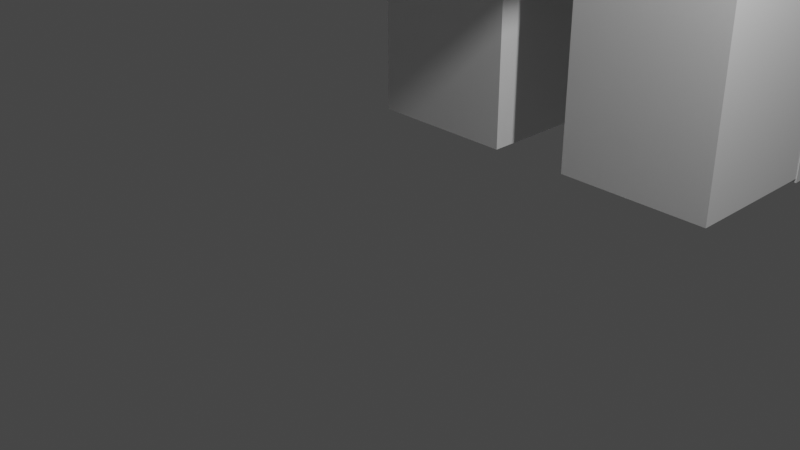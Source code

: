 # Source: Tiger2.blend  (saved by Blender 2.91.10; exported with 4.5.12 LTS)
import bpy
from mathutils import Matrix  # noqa: F401  (used for matrix-valued properties, if any)

bpy.ops.wm.read_factory_settings(use_empty=True)
scene = bpy.context.scene
scene.name = 'Scene'

# ---- collections
col_collection = bpy.data.collections.new('Collection'); scene.collection.children.link(col_collection)

# ---- world
world_world = bpy.data.worlds.new('World'); scene.world = world_world
world_world.use_nodes = True; world_world.node_tree.nodes.clear()
_N = world_world.node_tree.nodes; _L = world_world.node_tree.links
n0 = _N.new('ShaderNodeOutputWorld'); n0.name = 'World Output'; n0.location = (300, 300)
n1 = _N.new('ShaderNodeBackground'); n1.name = 'Background'; n1.location = (10, 300)
n1.inputs[0].default_value = (0.05088, 0.05088, 0.05088, 1.0)
_L.new(n1.outputs[0], n0.inputs[0])
n0.is_active_output = True
world_world.color = (0.05088, 0.05088, 0.05088)
world_world.use_sun_shadow = False
world_world.sun_shadow_jitter_overblur = 0.0

# ---- cameras
cam_camera = bpy.data.cameras.new('Camera')
cam_camera.clip_end = 100.0
cam_camera.ortho_scale = 7.314

# ---- lights
light_light = bpy.data.lights.new('Light', 'POINT')
light_light.transmission_factor = 0.0
light_light.energy = 1000.0
light_light.shadow_soft_size = 0.1
light_light.shadow_maximum_resolution = 0.006
light_light.use_absolute_resolution = True

# ---- meshes
me_w_rfel = bpy.data.meshes.new('Würfel')
me_w_rfel.from_pydata([(-4.0, -3.0, 0.0), (-4.0, -3.0, 7.0), (-4.0, 3.0, 0.0), (-4.0, 3.0, 7.0), (4.0, -3.0, 0.0), (4.0, -3.0, 7.0), (4.0, 3.0, 0.0), (4.0, 3.0, 7.0)], [], [(0, 1, 3, 2), (2, 3, 7, 6), (6, 7, 5, 4), (4, 5, 1, 0), (2, 6, 4, 0), (7, 3, 1, 5)])
_uv = me_w_rfel.uv_layers.new(name='UV-Map')
_uv.uv.foreach_set('vector', [0.2188, 0.25, 0.2188, 0.3594, 0.125, 0.3594, 0.125, 0.25, 0.125, 0.25, 0.125, 0.3594, 0.0, 0.3594, 0.0, 0.25, 0.4375, 0.25, 0.4375, 0.3594, 0.3438, 0.3594, 0.3438, 0.25, 0.3438, 0.25, 0.3438, 0.3594, 0.2188, 0.3594, 0.2188, 0.25, 0.2188, 0.3594, 0.2188, 0.4844, 0.3125, 0.4844, 0.3125, 0.3594, 0.125, 0.4844, 0.125, 0.3594, 0.2188, 0.3594, 0.2188, 0.4844])
me_w_rfel.use_remesh_fix_poles = True
me_w_rfel.use_remesh_preserve_attributes = False
me_w_rfel.use_mirror_vertex_groups = False
me_w_rfel.update()
me_w_rfel_001 = bpy.data.meshes.new('Würfel.001')
me_w_rfel_001.from_pydata([(-14.0, -4.0, -9.0), (-14.0, -4.0, 1.0), (-14.0, 4.0, -9.0), (-14.0, 4.0, 1.0), (9.0, -4.0, -9.0), (9.0, -4.0, 1.0), (9.0, 4.0, -9.0), (9.0, 4.0, 1.0)], [], [(0, 1, 3, 2), (2, 3, 7, 6), (6, 7, 5, 4), (4, 5, 1, 0), (2, 6, 4, 0), (7, 3, 1, 5)])
_uv = me_w_rfel_001.uv_layers.new(name='UV-Map')
_uv.uv.foreach_set('vector', [0.4844, 0.4844, 0.4844, 0.6406, 0.3594, 0.6406, 0.3594, 0.4844, 0.3594, 0.4844, 0.3594, 0.6406, 0.0, 0.6406, 0.0, 0.4844, 0.9688, 0.4844, 0.9688, 0.6406, 0.8438, 0.6406, 0.8438, 0.4844, 0.8438, 0.4844, 0.8438, 0.6406, 0.4844, 0.6406, 0.4844, 0.4844, 0.4844, 0.6406, 0.4844, 1.0, 0.6094, 1.0, 0.6094, 0.6406, 0.3594, 1.0, 0.3594, 0.6406, 0.4844, 0.6406, 0.4844, 1.0])
me_w_rfel_001.use_remesh_fix_poles = True
me_w_rfel_001.use_remesh_preserve_attributes = False
me_w_rfel_001.use_mirror_vertex_groups = False
me_w_rfel_001.update()
me_w_rfel_002 = bpy.data.meshes.new('Würfel.002')
me_w_rfel_002.from_pydata([(0.0, -1.0, -1.0), (0.0, -1.0, 2.0), (0.0, 1.0, -1.0), (0.0, 1.0, 2.0), (1.0, -1.0, -1.0), (1.0, -1.0, 2.0), (1.0, 1.0, -1.0), (1.0, 1.0, 2.0)], [], [(0, 1, 3, 2), (2, 3, 7, 6), (6, 7, 5, 4), (4, 5, 1, 0), (2, 6, 4, 0), (7, 3, 1, 5)])
_uv = me_w_rfel_002.uv_layers.new(name='UV-Map')
_uv.uv.foreach_set('vector', [0.04688, 0.3594, 0.04688, 0.4062, 0.01562, 0.4062, 0.01562, 0.3594, 0.01562, 0.3594, 0.01562, 0.4062, 0.0, 0.4062, 0.0, 0.3594, 0.09375, 0.3594, 0.09375, 0.4062, 0.0625, 0.4062, 0.0625, 0.3594, 0.0625, 0.3594, 0.0625, 0.4062, 0.04688, 0.4062, 0.04688, 0.3594, 0.04688, 0.4062, 0.04688, 0.4219, 0.07812, 0.4219, 0.07812, 0.4062, 0.01562, 0.4219, 0.01562, 0.4062, 0.04688, 0.4062, 0.04688, 0.4219])
me_w_rfel_002.use_remesh_fix_poles = True
me_w_rfel_002.use_remesh_preserve_attributes = False
me_w_rfel_002.use_mirror_vertex_groups = False
me_w_rfel_002.update()
me_w_rfel_003 = bpy.data.meshes.new('Würfel.003')
me_w_rfel_003.from_pydata([(0.0, -1.0, -1.0), (0.0, -1.0, 2.0), (0.0, 1.0, -1.0), (0.0, 1.0, 2.0), (1.0, -1.0, -1.0), (1.0, -1.0, 2.0), (1.0, 1.0, -1.0), (1.0, 1.0, 2.0)], [], [(0, 1, 3, 2), (2, 3, 7, 6), (6, 7, 5, 4), (4, 5, 1, 0), (2, 6, 4, 0), (7, 3, 1, 5)])
_uv = me_w_rfel_003.uv_layers.new(name='UV-Map')
_uv.uv.foreach_set('vector', [0.04688, 0.4219, 0.04688, 0.4688, 0.01562, 0.4688, 0.01562, 0.4219, 0.01562, 0.4219, 0.01562, 0.4688, 0.0, 0.4688, 0.0, 0.4219, 0.09375, 0.4219, 0.09375, 0.4688, 0.0625, 0.4688, 0.0625, 0.4219, 0.0625, 0.4219, 0.0625, 0.4688, 0.04688, 0.4688, 0.04688, 0.4219, 0.04688, 0.4688, 0.04688, 0.4844, 0.07812, 0.4844, 0.07812, 0.4688, 0.01562, 0.4844, 0.01562, 0.4688, 0.04688, 0.4688, 0.04688, 0.4844])
me_w_rfel_003.use_remesh_fix_poles = True
me_w_rfel_003.use_remesh_preserve_attributes = False
me_w_rfel_003.use_mirror_vertex_groups = False
me_w_rfel_003.update()
me_w_rfel_004 = bpy.data.meshes.new('Würfel.004')
me_w_rfel_004.from_pydata([(3.0, -2.0, -2.0), (3.0, -2.0, 2.0), (3.0, 2.0, -2.0), (3.0, 2.0, 2.0), (6.0, -2.0, -2.0), (6.0, -2.0, 2.0), (6.0, 2.0, -2.0), (6.0, 2.0, 2.0)], [], [(0, 1, 3, 2), (2, 3, 7, 6), (6, 7, 5, 4), (4, 5, 1, 0), (2, 6, 4, 0), (7, 3, 1, 5)])
_uv = me_w_rfel_004.uv_layers.new(name='UV-Map')
_uv.uv.foreach_set('vector', [0.7969, 0.375, 0.7969, 0.4375, 0.7344, 0.4375, 0.7344, 0.375, 0.7344, 0.375, 0.7344, 0.4375, 0.6875, 0.4375, 0.6875, 0.375, 0.9062, 0.375, 0.9062, 0.4375, 0.8438, 0.4375, 0.8438, 0.375, 0.8438, 0.375, 0.8438, 0.4375, 0.7969, 0.4375, 0.7969, 0.375, 0.7969, 0.4375, 0.7969, 0.4844, 0.8594, 0.4844, 0.8594, 0.4375, 0.7344, 0.4844, 0.7344, 0.4375, 0.7969, 0.4375, 0.7969, 0.4844])
me_w_rfel_004.use_remesh_fix_poles = True
me_w_rfel_004.use_remesh_preserve_attributes = False
me_w_rfel_004.use_mirror_vertex_groups = False
me_w_rfel_004.update()
me_w_rfel_005 = bpy.data.meshes.new('Würfel.005')
me_w_rfel_005.from_pydata([(0.0, -1.0, -12.0), (0.0, -1.0, 1.0), (0.0, 1.0, -12.0), (0.0, 1.0, 1.0), (3.0, -1.0, -12.0), (3.0, -1.0, 1.0), (3.0, 1.0, -12.0), (3.0, 1.0, 1.0)], [], [(0, 1, 3, 2), (2, 3, 7, 6), (6, 7, 5, 4), (4, 5, 1, 0), (2, 6, 4, 0), (7, 3, 1, 5)])
_uv = me_w_rfel_005.uv_layers.new(name='UV-Map')
_uv.uv.foreach_set('vector', [0.07812, 0.75, 0.07812, 0.9531, 0.04688, 0.9531, 0.04688, 0.75, 0.04688, 0.75, 0.04688, 0.9531, 0.0, 0.9531, 0.0, 0.75, 0.1562, 0.75, 0.1562, 0.9531, 0.125, 0.9531, 0.125, 0.75, 0.125, 0.75, 0.125, 0.9531, 0.07812, 0.9531, 0.07812, 0.75, 0.07812, 0.9531, 0.07812, 1.0, 0.1094, 1.0, 0.1094, 0.9531, 0.04688, 1.0, 0.04688, 0.9531, 0.07812, 0.9531, 0.07812, 1.0])
me_w_rfel_005.use_remesh_fix_poles = True
me_w_rfel_005.use_remesh_preserve_attributes = False
me_w_rfel_005.use_mirror_vertex_groups = False
me_w_rfel_005.update()
me_w_rfel_006 = bpy.data.meshes.new('Würfel.006')
me_w_rfel_006.from_pydata([(0.0, -1.0, 0.0), (0.0, -1.0, 3.0), (0.0, 1.0, 0.0), (0.0, 1.0, 3.0), (5.0, -1.0, 0.0), (5.0, -1.0, 3.0), (5.0, 1.0, 0.0), (5.0, 1.0, 3.0)], [], [(0, 1, 3, 2), (2, 3, 7, 6), (6, 7, 5, 4), (4, 5, 1, 0), (2, 6, 4, 0), (7, 3, 1, 5)])
_uv = me_w_rfel_006.uv_layers.new(name='UV-Map')
_uv.uv.foreach_set('vector', [0.7188, 0.6875, 0.7188, 0.7344, 0.6875, 0.7344, 0.6875, 0.6875, 0.6875, 0.6875, 0.6875, 0.7344, 0.6094, 0.7344, 0.6094, 0.6875, 0.8281, 0.6875, 0.8281, 0.7344, 0.7969, 0.7344, 0.7969, 0.6875, 0.7969, 0.6875, 0.7969, 0.7344, 0.7188, 0.7344, 0.7188, 0.6875, 0.7188, 0.7344, 0.7188, 0.8125, 0.75, 0.8125, 0.75, 0.7344, 0.6875, 0.8125, 0.6875, 0.7344, 0.7188, 0.7344, 0.7188, 0.8125])
me_w_rfel_006.use_remesh_fix_poles = True
me_w_rfel_006.use_remesh_preserve_attributes = False
me_w_rfel_006.use_mirror_vertex_groups = False
me_w_rfel_006.update()
me_w_rfel_007 = bpy.data.meshes.new('Würfel.007')
me_w_rfel_007.from_pydata([(0.0, -1.0, 0.0), (0.0, -1.0, 5.0), (0.0, 1.0, 0.0), (0.0, 1.0, 5.0), (3.0, -1.0, 0.0), (3.0, -1.0, 5.0), (3.0, 1.0, 0.0), (3.0, 1.0, 5.0)], [], [(0, 1, 3, 2), (2, 3, 7, 6), (6, 7, 5, 4), (4, 5, 1, 0), (2, 6, 4, 0), (7, 3, 1, 5)])
_uv = me_w_rfel_007.uv_layers.new(name='UV-Map')
_uv.uv.foreach_set('vector', [0.2344, 0.875, 0.2344, 0.9531, 0.2031, 0.9531, 0.2031, 0.875, 0.2031, 0.875, 0.2031, 0.9531, 0.1562, 0.9531, 0.1562, 0.875, 0.3125, 0.875, 0.3125, 0.9531, 0.2812, 0.9531, 0.2812, 0.875, 0.2812, 0.875, 0.2812, 0.9531, 0.2344, 0.9531, 0.2344, 0.875, 0.2344, 0.9531, 0.2344, 1.0, 0.2656, 1.0, 0.2656, 0.9531, 0.2031, 1.0, 0.2031, 0.9531, 0.2344, 0.9531, 0.2344, 1.0])
me_w_rfel_007.use_remesh_fix_poles = True
me_w_rfel_007.use_remesh_preserve_attributes = False
me_w_rfel_007.use_mirror_vertex_groups = False
me_w_rfel_007.update()
me_w_rfel_008 = bpy.data.meshes.new('Würfel.008')
me_w_rfel_008.from_pydata([(-1.0, -2.0, 0.0), (-1.0, -2.0, 9.0), (-1.0, 1.0, 0.0), (-1.0, 1.0, 9.0), (2.0, -2.0, 0.0), (2.0, -2.0, 9.0), (2.0, 1.0, 0.0), (2.0, 1.0, 9.0)], [], [(0, 1, 3, 2), (2, 3, 7, 6), (6, 7, 5, 4), (4, 5, 1, 0), (2, 6, 4, 0), (7, 3, 1, 5)])
_uv = me_w_rfel_008.uv_layers.new(name='UV-Map')
_uv.uv.foreach_set('vector', [0.7188, 0.1719, 0.7188, 0.3125, 0.6719, 0.3125, 0.6719, 0.1719, 0.6719, 0.1719, 0.6719, 0.3125, 0.625, 0.3125, 0.625, 0.1719, 0.8125, 0.1719, 0.8125, 0.3125, 0.7656, 0.3125, 0.7656, 0.1719, 0.7656, 0.1719, 0.7656, 0.3125, 0.7188, 0.3125, 0.7188, 0.1719, 0.7188, 0.3125, 0.7188, 0.3594, 0.7656, 0.3594, 0.7656, 0.3125, 0.6719, 0.3594, 0.6719, 0.3125, 0.7188, 0.3125, 0.7188, 0.3594])
me_w_rfel_008.use_remesh_fix_poles = True
me_w_rfel_008.use_remesh_preserve_attributes = False
me_w_rfel_008.use_mirror_vertex_groups = False
me_w_rfel_008.update()
me_w_rfel_009 = bpy.data.meshes.new('Würfel.009')
me_w_rfel_009.from_pydata([(-1.0, -2.0, 0.0), (-1.0, -2.0, 9.0), (-1.0, 1.0, 0.0), (-1.0, 1.0, 9.0), (2.0, -2.0, 0.0), (2.0, -2.0, 9.0), (2.0, 1.0, 0.0), (2.0, 1.0, 9.0)], [], [(0, 1, 3, 2), (2, 3, 7, 6), (6, 7, 5, 4), (4, 5, 1, 0), (2, 6, 4, 0), (7, 3, 1, 5)])
_uv = me_w_rfel_009.uv_layers.new(name='UV-Map')
_uv.uv.foreach_set('vector', [0.5312, 0.1719, 0.5312, 0.3125, 0.4844, 0.3125, 0.4844, 0.1719, 0.4844, 0.1719, 0.4844, 0.3125, 0.4375, 0.3125, 0.4375, 0.1719, 0.625, 0.1719, 0.625, 0.3125, 0.5781, 0.3125, 0.5781, 0.1719, 0.5781, 0.1719, 0.5781, 0.3125, 0.5312, 0.3125, 0.5312, 0.1719, 0.5312, 0.3125, 0.5312, 0.3594, 0.5781, 0.3594, 0.5781, 0.3125, 0.4844, 0.3594, 0.4844, 0.3125, 0.5312, 0.3125, 0.5312, 0.3594])
me_w_rfel_009.use_remesh_fix_poles = True
me_w_rfel_009.use_remesh_preserve_attributes = False
me_w_rfel_009.use_mirror_vertex_groups = False
me_w_rfel_009.update()
me_w_rfel_010 = bpy.data.meshes.new('Würfel.010')
me_w_rfel_010.from_pydata([(-2.0, 0.0, 0.0), (-2.0, 0.0, 9.0), (-2.0, 3.0, 0.0), (-2.0, 3.0, 9.0), (1.0, 0.0, 0.0), (1.0, 0.0, 9.0), (1.0, 3.0, 0.0), (1.0, 3.0, 9.0)], [], [(0, 1, 3, 2), (2, 3, 7, 6), (6, 7, 5, 4), (4, 5, 1, 0), (2, 6, 4, 0), (7, 3, 1, 5)])
_uv = me_w_rfel_010.uv_layers.new(name='UV-Map')
_uv.uv.foreach_set('vector', [0.7031, 0.8125, 0.7031, 0.9531, 0.6562, 0.9531, 0.6562, 0.8125, 0.6562, 0.8125, 0.6562, 0.9531, 0.6094, 0.9531, 0.6094, 0.8125, 0.7969, 0.8125, 0.7969, 0.9531, 0.75, 0.9531, 0.75, 0.8125, 0.75, 0.8125, 0.75, 0.9531, 0.7031, 0.9531, 0.7031, 0.8125, 0.7031, 0.9531, 0.7031, 1.0, 0.75, 1.0, 0.75, 0.9531, 0.6562, 1.0, 0.6562, 0.9531, 0.7031, 0.9531, 0.7031, 1.0])
me_w_rfel_010.use_remesh_fix_poles = True
me_w_rfel_010.use_remesh_preserve_attributes = False
me_w_rfel_010.use_mirror_vertex_groups = False
me_w_rfel_010.update()
me_w_rfel_011 = bpy.data.meshes.new('Würfel.011')
me_w_rfel_011.from_pydata([(-2.0, 0.0, 0.0), (-2.0, 0.0, 9.0), (-2.0, 3.0, 0.0), (-2.0, 3.0, 9.0), (1.0, 0.0, 0.0), (1.0, 0.0, 9.0), (1.0, 3.0, 0.0), (1.0, 3.0, 9.0)], [], [(0, 1, 3, 2), (2, 3, 7, 6), (6, 7, 5, 4), (4, 5, 1, 0), (2, 6, 4, 0), (7, 3, 1, 5)])
_uv = me_w_rfel_011.uv_layers.new(name='UV-Map')
_uv.uv.foreach_set('vector', [0.25, 0.6562, 0.25, 0.7969, 0.2031, 0.7969, 0.2031, 0.6562, 0.2031, 0.6562, 0.2031, 0.7969, 0.1562, 0.7969, 0.1562, 0.6562, 0.3438, 0.6562, 0.3438, 0.7969, 0.2969, 0.7969, 0.2969, 0.6562, 0.2969, 0.6562, 0.2969, 0.7969, 0.25, 0.7969, 0.25, 0.6562, 0.25, 0.7969, 0.25, 0.8438, 0.2969, 0.8438, 0.2969, 0.7969, 0.2031, 0.8438, 0.2031, 0.7969, 0.25, 0.7969, 0.25, 0.8438])
me_w_rfel_011.use_remesh_fix_poles = True
me_w_rfel_011.use_remesh_preserve_attributes = False
me_w_rfel_011.use_mirror_vertex_groups = False
me_w_rfel_011.update()
me_w_rfel_012 = bpy.data.meshes.new('Würfel.012')
me_w_rfel_012.from_pydata([(-1.0, -8.0, -1.0), (-1.0, -8.0, 5.0), (-1.0, 2.0, -1.0), (-1.0, 2.0, 5.0), (1.0, -8.0, -1.0), (1.0, -8.0, 5.0), (1.0, 2.0, -1.0), (1.0, 2.0, 5.0)], [], [(0, 1, 3, 2), (2, 3, 7, 6), (6, 7, 5, 4), (4, 5, 1, 0), (2, 6, 4, 0), (7, 3, 1, 5)])
_uv = me_w_rfel_012.uv_layers.new(name='UV-Map')
_uv.uv.foreach_set('vector', [0.5, 0.3594, 0.5, 0.4531, 0.3438, 0.4531, 0.3438, 0.3594, 0.3438, 0.3594, 0.3438, 0.4531, 0.3125, 0.4531, 0.3125, 0.3594, 0.6875, 0.3594, 0.6875, 0.4531, 0.5312, 0.4531, 0.5312, 0.3594, 0.5312, 0.3594, 0.5312, 0.4531, 0.5, 0.4531, 0.5, 0.3594, 0.5, 0.4531, 0.5, 0.4844, 0.6562, 0.4844, 0.6562, 0.4531, 0.3438, 0.4844, 0.3438, 0.4531, 0.5, 0.4531, 0.5, 0.4844])
me_w_rfel_012.use_remesh_fix_poles = True
me_w_rfel_012.use_remesh_preserve_attributes = False
me_w_rfel_012.use_mirror_vertex_groups = False
me_w_rfel_012.update()
me_w_rfel_013 = bpy.data.meshes.new('Würfel.013')
me_w_rfel_013.from_pydata([(-1.0, 0.0, 0.0), (-1.0, 0.0, 1.0), (-1.0, 3.0, 0.0), (-1.0, 3.0, 1.0), (1.0, 0.0, 0.0), (1.0, 0.0, 1.0), (1.0, 3.0, 0.0), (1.0, 3.0, 1.0)], [], [(0, 1, 3, 2), (2, 3, 7, 6), (6, 7, 5, 4), (4, 5, 1, 0), (2, 6, 4, 0), (7, 3, 1, 5)])
_uv = me_w_rfel_013.uv_layers.new(name='UV-Map')
_uv.uv.foreach_set('vector', [0.07812, 0.2031, 0.07812, 0.2188, 0.03125, 0.2188, 0.03125, 0.2031, 0.03125, 0.2031, 0.03125, 0.2188, 0.0, 0.2188, 0.0, 0.2031, 0.1562, 0.2031, 0.1562, 0.2188, 0.1094, 0.2188, 0.1094, 0.2031, 0.1094, 0.2031, 0.1094, 0.2188, 0.07812, 0.2188, 0.07812, 0.2031, 0.07812, 0.2188, 0.07812, 0.25, 0.125, 0.25, 0.125, 0.2188, 0.03125, 0.25, 0.03125, 0.2188, 0.07812, 0.2188, 0.07812, 0.25])
me_w_rfel_013.use_remesh_fix_poles = True
me_w_rfel_013.use_remesh_preserve_attributes = False
me_w_rfel_013.use_mirror_vertex_groups = False
me_w_rfel_013.update()
me_w_rfel_014 = bpy.data.meshes.new('Würfel.014')
me_w_rfel_014.from_pydata([(-1.0, 0.0, 0.0), (-1.0, 0.0, 1.0), (-1.0, 3.0, 0.0), (-1.0, 3.0, 1.0), (1.0, 0.0, 0.0), (1.0, 0.0, 1.0), (1.0, 3.0, 0.0), (1.0, 3.0, 1.0)], [], [(0, 1, 3, 2), (2, 3, 7, 6), (6, 7, 5, 4), (4, 5, 1, 0), (2, 6, 4, 0), (7, 3, 1, 5)])
_uv = me_w_rfel_014.uv_layers.new(name='UV-Map')
_uv.uv.foreach_set('vector', [0.6875, 0.6406, 0.6875, 0.6562, 0.6406, 0.6562, 0.6406, 0.6406, 0.6406, 0.6406, 0.6406, 0.6562, 0.6094, 0.6562, 0.6094, 0.6406, 0.7656, 0.6406, 0.7656, 0.6562, 0.7188, 0.6562, 0.7188, 0.6406, 0.7188, 0.6406, 0.7188, 0.6562, 0.6875, 0.6562, 0.6875, 0.6406, 0.6875, 0.6562, 0.6875, 0.6875, 0.7344, 0.6875, 0.7344, 0.6562, 0.6406, 0.6875, 0.6406, 0.6562, 0.6875, 0.6562, 0.6875, 0.6875])
me_w_rfel_014.use_remesh_fix_poles = True
me_w_rfel_014.use_remesh_preserve_attributes = False
me_w_rfel_014.use_mirror_vertex_groups = False
me_w_rfel_014.update()
me_w_rfel_015 = bpy.data.meshes.new('Würfel.015')
me_w_rfel_015.from_pydata([(-1.0, 0.0, 0.0), (-1.0, 0.0, 1.0), (-1.0, 3.0, 0.0), (-1.0, 3.0, 1.0), (1.0, 0.0, 0.0), (1.0, 0.0, 1.0), (1.0, 3.0, 0.0), (1.0, 3.0, 1.0)], [], [(0, 1, 3, 2), (2, 3, 7, 6), (6, 7, 5, 4), (4, 5, 1, 0), (2, 6, 4, 0), (7, 3, 1, 5)])
_uv = me_w_rfel_015.uv_layers.new(name='UV-Map')
_uv.uv.foreach_set('vector', [0.07812, 0.6562, 0.07812, 0.6719, 0.03125, 0.6719, 0.03125, 0.6562, 0.03125, 0.6562, 0.03125, 0.6719, 0.0, 0.6719, 0.0, 0.6562, 0.1562, 0.6562, 0.1562, 0.6719, 0.1094, 0.6719, 0.1094, 0.6562, 0.1094, 0.6562, 0.1094, 0.6719, 0.07812, 0.6719, 0.07812, 0.6562, 0.07812, 0.6719, 0.07812, 0.7031, 0.125, 0.7031, 0.125, 0.6719, 0.03125, 0.7031, 0.03125, 0.6719, 0.07812, 0.6719, 0.07812, 0.7031])
me_w_rfel_015.use_remesh_fix_poles = True
me_w_rfel_015.use_remesh_preserve_attributes = False
me_w_rfel_015.use_mirror_vertex_groups = False
me_w_rfel_015.update()
me_w_rfel_016 = bpy.data.meshes.new('Würfel.016')
me_w_rfel_016.from_pydata([(-1.0, 0.0, 0.0), (-1.0, 0.0, 1.0), (-1.0, 3.0, 0.0), (-1.0, 3.0, 1.0), (1.0, 0.0, 0.0), (1.0, 0.0, 1.0), (1.0, 3.0, 0.0), (1.0, 3.0, 1.0)], [], [(0, 1, 3, 2), (2, 3, 7, 6), (6, 7, 5, 4), (4, 5, 1, 0), (2, 6, 4, 0), (7, 3, 1, 5)])
_uv = me_w_rfel_016.uv_layers.new(name='UV-Map')
_uv.uv.foreach_set('vector', [0.07812, 0.7031, 0.07812, 0.7188, 0.03125, 0.7188, 0.03125, 0.7031, 0.03125, 0.7031, 0.03125, 0.7188, 0.0, 0.7188, 0.0, 0.7031, 0.1562, 0.7031, 0.1562, 0.7188, 0.1094, 0.7188, 0.1094, 0.7031, 0.1094, 0.7031, 0.1094, 0.7188, 0.07812, 0.7188, 0.07812, 0.7031, 0.07812, 0.7188, 0.07812, 0.75, 0.125, 0.75, 0.125, 0.7188, 0.03125, 0.75, 0.03125, 0.7188, 0.07812, 0.7188, 0.07812, 0.75])
me_w_rfel_016.use_remesh_fix_poles = True
me_w_rfel_016.use_remesh_preserve_attributes = False
me_w_rfel_016.use_mirror_vertex_groups = False
me_w_rfel_016.update()
arm_skelett = bpy.data.armatures.new('Skelett')  # bones are not reproduced
arm_skelett_001 = bpy.data.armatures.new('Skelett.001')  # bones are not reproduced
arm_skelett_002 = bpy.data.armatures.new('Skelett.002')  # bones are not reproduced
arm_skelett_003 = bpy.data.armatures.new('Skelett.003')  # bones are not reproduced
arm_skelett_004 = bpy.data.armatures.new('Skelett.004')  # bones are not reproduced
arm_skelett_005 = bpy.data.armatures.new('Skelett.005')  # bones are not reproduced
arm_skelett_006 = bpy.data.armatures.new('Skelett.006')  # bones are not reproduced
arm_skelett_007 = bpy.data.armatures.new('Skelett.007')  # bones are not reproduced
arm_skelett_008 = bpy.data.armatures.new('Skelett.008')  # bones are not reproduced

# ---- objects
ob_cube_001 = bpy.data.objects.new('cube.001', me_w_rfel)
ob_cube_002 = bpy.data.objects.new('cube.002', me_w_rfel_001)
ob_cube_003 = bpy.data.objects.new('cube.003', me_w_rfel_002)
ob_cube_004 = bpy.data.objects.new('cube.004', me_w_rfel_003)
ob_cube_005 = bpy.data.objects.new('cube.005', me_w_rfel_004)
ob_cube_006 = bpy.data.objects.new('cube.006', me_w_rfel_005)
ob_cube_007 = bpy.data.objects.new('cube.007', me_w_rfel_006)
ob_cube_008 = bpy.data.objects.new('cube.008', me_w_rfel_007)
ob_cube_009 = bpy.data.objects.new('cube.009', me_w_rfel_008)
ob_cube_010 = bpy.data.objects.new('cube.010', me_w_rfel_009)
ob_cube_011 = bpy.data.objects.new('cube.011', me_w_rfel_010)
ob_cube_012 = bpy.data.objects.new('cube.012', me_w_rfel_011)
ob_cube_013 = bpy.data.objects.new('cube.013', me_w_rfel_012)
ob_cube_014 = bpy.data.objects.new('cube.014', me_w_rfel_013)
ob_cube_015 = bpy.data.objects.new('cube.015', me_w_rfel_014)
ob_cube_016 = bpy.data.objects.new('cube.016', me_w_rfel_015)
ob_cube = bpy.data.objects.new('cube', me_w_rfel_016)
ob_skelett = bpy.data.objects.new('Skelett', arm_skelett)
ob_skelett_001 = bpy.data.objects.new('Skelett.001', arm_skelett_001)
ob_skelett_002 = bpy.data.objects.new('Skelett.002', arm_skelett_002)
ob_skelett_003 = bpy.data.objects.new('Skelett.003', arm_skelett_003)
ob_skelett_004 = bpy.data.objects.new('Skelett.004', arm_skelett_004)
ob_skelett_005 = bpy.data.objects.new('Skelett.005', arm_skelett_005)
ob_skelett_006 = bpy.data.objects.new('Skelett.006', arm_skelett_006)
ob_skelett_007 = bpy.data.objects.new('Skelett.007', arm_skelett_007)
ob_skelett_008 = bpy.data.objects.new('Skelett.008', arm_skelett_008)
ob_light = bpy.data.objects.new('Light', light_light)
ob_camera = bpy.data.objects.new('Camera', cam_camera)

# ---- transforms, parenting, visibility, modifiers, constraints
ob_cube_001.parent = ob_skelett_001
ob_cube_001.matrix_parent_inverse = Matrix(((0.4061, -0.0, 0.0, -0.0), (-0.0, 0.1048, -0.3924, 2.91), (0.0, 0.3924, 0.1048, -2.151), (-0.0, 0.0, -0.0, 1.0)))
ob_cube_001.location = (-0.1112, 5.803, 6.771)
ob_cube_001.rotation_euler = (0.0, -0.3927, -1.57)
ob_cube_001.scale = (0.6169, 0.6169, 0.6169)
ob_cube_001.lineart.crease_threshold = 0.0
_vg = ob_cube_001.vertex_groups.new(name='Bone')
_vg.add([0, 1, 2, 3, 4, 5, 6, 7], 1.0, 'REPLACE')
_m = ob_cube_001.modifiers.new('Skelett', 'ARMATURE')
_m.object = ob_skelett_001
ob_cube_002.parent = ob_skelett
ob_cube_002.matrix_parent_inverse = Matrix(((0.2392, -0.0, 0.0, -0.0), (-0.0, 0.2392, -0.0, 0.0), (0.0, -0.0, 0.2392, -2.496), (-0.0, 0.0, -0.0, 1.0)))
ob_cube_002.location = (-0.1065, -2.834, 9.855)
ob_cube_002.rotation_euler = (0.0, -0.0, -1.57)
ob_cube_002.scale = (0.6169, 0.6169, 0.6169)
ob_cube_002.lineart.crease_threshold = 0.0
_vg = ob_cube_002.vertex_groups.new(name='Bone')
_vg.add([0, 1, 2, 3, 4, 5, 6, 7], 1.0, 'REPLACE')
_m = ob_cube_002.modifiers.new('Skelett', 'ARMATURE')
_m.object = ob_skelett
ob_cube_003.parent = ob_skelett_001
ob_cube_003.matrix_parent_inverse = Matrix(((0.4061, -0.0, 0.0, -0.0), (-0.0, 0.1048, -0.3924, 2.91), (0.0, 0.3924, 0.1048, -2.151), (-0.0, 0.0, -0.0, 1.0)))
ob_cube_003.location = (1.739, 7.038, 11.09)
ob_cube_003.rotation_euler = (-0.7854, -0.0, -1.57)
ob_cube_003.scale = (0.6169, 0.6169, 0.6169)
ob_cube_003.lineart.crease_threshold = 0.0
_vg = ob_cube_003.vertex_groups.new(name='Bone')
_vg.add([0, 1, 2, 3, 4, 5, 6, 7], 1.0, 'REPLACE')
_m = ob_cube_003.modifiers.new('Skelett', 'ARMATURE')
_m.object = ob_skelett_001
ob_cube_004.parent = ob_skelett_001
ob_cube_004.matrix_parent_inverse = Matrix(((0.4061, -0.0, 0.0, -0.0), (-0.0, 0.1048, -0.3924, 2.91), (0.0, 0.3924, 0.1048, -2.151), (-0.0, 0.0, -0.0, 1.0)))
ob_cube_004.location = (-1.963, 7.036, 11.09)
ob_cube_004.rotation_euler = (0.7854, -0.0, -1.57)
ob_cube_004.scale = (0.6169, 0.6169, 0.6169)
ob_cube_004.lineart.crease_threshold = 0.0
_vg = ob_cube_004.vertex_groups.new(name='Bone')
_vg.add([0, 1, 2, 3, 4, 5, 6, 7], 1.0, 'REPLACE')
_m = ob_cube_004.modifiers.new('Skelett', 'ARMATURE')
_m.object = ob_skelett_001
ob_cube_005.parent = ob_skelett_001
ob_cube_005.matrix_parent_inverse = Matrix(((0.4061, -0.0, 0.0, -0.0), (-0.0, 0.1048, -0.3924, 2.91), (0.0, 0.3924, 0.1048, -2.151), (-0.0, 0.0, -0.0, 1.0)))
ob_cube_005.location = (-0.1143, 11.36, 6.154)
ob_cube_005.rotation_euler = (0.0, -0.3927, -1.57)
ob_cube_005.scale = (0.6169, 0.6169, 0.6169)
ob_cube_005.lineart.crease_threshold = 0.0
_vg = ob_cube_005.vertex_groups.new(name='Bone')
_vg.add([0, 1, 2, 3, 4, 5, 6, 7], 1.0, 'REPLACE')
_m = ob_cube_005.modifiers.new('Skelett', 'ARMATURE')
_m.object = ob_skelett_001
ob_cube_006.parent = ob_skelett_002
ob_cube_006.matrix_parent_inverse = Matrix(((0.3903, 0.0, 0.0, -0.0), (0.0, -0.3402, 0.1913, -4.196), (-0.0, -0.1913, -0.3402, 2.182), (-0.0, 0.0, -0.0, 1.0)))
ob_cube_006.location = (-0.1044, -6.536, 8.622)
ob_cube_006.rotation_euler = (0.0, -0.3927, -1.57)
ob_cube_006.scale = (0.6169, 0.6169, 0.6169)
ob_cube_006.lineart.crease_threshold = 0.0
_vg = ob_cube_006.vertex_groups.new(name='Bone')
_vg.add([0, 1, 2, 3, 4, 5, 6, 7], 1.0, 'REPLACE')
_m = ob_cube_006.modifiers.new('Skelett', 'ARMATURE')
_m.object = ob_skelett_002
ob_cube_007.parent = ob_skelett_003
ob_cube_007.matrix_parent_inverse = Matrix(((0.4753, 0.0, 0.0, -0.0), (0.0, -0.2019, 0.4303, -3.137), (-0.0, -0.4303, -0.2019, -3.52), (-0.0, 0.0, -0.0, 1.0)))
ob_cube_007.location = (-0.1028, -9.621, 1.835)
ob_cube_007.rotation_euler = (0.0, 0.3927, -1.57)
ob_cube_007.scale = (0.6739, 0.6349, 0.6739)
ob_cube_007.lineart.crease_threshold = 0.0
_vg = ob_cube_007.vertex_groups.new(name='Bone')
_vg.add([0, 1, 2, 3, 4, 5, 6, 7], 1.0, 'REPLACE')
_m = ob_cube_007.modifiers.new('Skelett', 'ARMATURE')
_m.object = ob_skelett_003
ob_cube_008.parent = ob_skelett_004
ob_cube_008.matrix_parent_inverse = Matrix(((0.5322, -0.0, 0.0, -0.0), (-0.0, 0.1728, 0.5034, 1.253), (-0.0, -0.5034, 0.1728, -6.128), (0.0, 0.0, -0.0, 1.0)))
ob_cube_008.location = (-0.1017, -11.47, 1.835)
ob_cube_008.rotation_euler = (0.0, 0.7854, -1.57)
ob_cube_008.scale = (0.6701, 0.6701, 0.6701)
ob_cube_008.lineart.crease_threshold = 0.0
_vg = ob_cube_008.vertex_groups.new(name='Bone')
_vg.add([0, 1, 2, 3, 4, 5, 6, 7], 1.0, 'REPLACE')
_m = ob_cube_008.modifiers.new('Skelett', 'ARMATURE')
_m.object = ob_skelett_004
ob_cube_009.parent = ob_skelett_005
ob_cube_009.matrix_parent_inverse = Matrix(((0.3439, 0.0, 0.0, -0.4695), (-0.0, -0.3439, 0.0009999, 1.051), (0.0, -0.0009999, -0.3439, 2.032), (-0.0, 0.0, -0.0, 1.0)))
ob_cube_009.location = (1.619, 3.336, -0.01557)
ob_cube_009.rotation_euler = (0.0, -0.0, -1.57)
ob_cube_009.scale = (0.6169, 0.6169, 0.6169)
ob_cube_009.lineart.crease_threshold = 0.0
_vg = ob_cube_009.vertex_groups.new(name='Bone')
_vg.add([0, 1, 2, 3, 4, 5, 6, 7], 1.0, 'REPLACE')
_m = ob_cube_009.modifiers.new('Skelett', 'ARMATURE')
_m.object = ob_skelett_005
ob_cube_010.parent = ob_skelett_006
ob_cube_010.matrix_parent_inverse = Matrix(((0.3439, 0.0, -0.0, 0.5702), (-0.0, -0.3439, 0.0009999, 1.051), (0.0, -0.0009999, -0.3439, 2.032), (-0.0, 0.0, -0.0, 1.0)))
ob_cube_010.location = (-1.191, 3.334, -0.01557)
ob_cube_010.rotation_euler = (0.0, -0.0, -1.57)
ob_cube_010.scale = (0.6169, 0.6169, 0.6169)
ob_cube_010.lineart.crease_threshold = 0.0
_vg = ob_cube_010.vertex_groups.new(name='Bone')
_vg.add([0, 1, 2, 3, 4, 5, 6, 7], 1.0, 'REPLACE')
_m = ob_cube_010.modifiers.new('Skelett', 'ARMATURE')
_m.object = ob_skelett_006
ob_cube_011.parent = ob_skelett_007
ob_cube_011.matrix_parent_inverse = Matrix(((0.3439, 0.0, -0.0, 0.5702), (0.0, -0.3439, 0.0009999, -2.458), (-0.0, -0.0009999, -0.3439, 2.022), (-0.0, 0.0, -0.0, 1.0)))
ob_cube_011.location = (-2.49, -7.609, -0.01557)
ob_cube_011.rotation_euler = (0.0, -0.0, -1.57)
ob_cube_011.scale = (0.6169, 0.6169, 0.6169)
ob_cube_011.lineart.crease_threshold = 0.0
_vg = ob_cube_011.vertex_groups.new(name='Bone')
_vg.add([0, 1, 2, 3, 4, 5, 6, 7], 1.0, 'REPLACE')
_m = ob_cube_011.modifiers.new('Skelett', 'ARMATURE')
_m.object = ob_skelett_007
ob_cube_012.parent = ob_skelett_008
ob_cube_012.matrix_parent_inverse = Matrix(((0.3439, 0.0, 0.0, -0.4695), (0.0, -0.3439, 0.0009999, -2.458), (-0.0, -0.0009999, -0.3439, 2.022), (-0.0, 0.0, -0.0, 1.0)))
ob_cube_012.location = (0.4523, -7.607, -0.01557)
ob_cube_012.rotation_euler = (0.0, -0.0, -1.57)
ob_cube_012.scale = (0.6169, 0.6169, 0.6169)
ob_cube_012.lineart.crease_threshold = 0.0
_vg = ob_cube_012.vertex_groups.new(name='Bone')
_vg.add([0, 1, 2, 3, 4, 5, 6, 7], 1.0, 'REPLACE')
_m = ob_cube_012.modifiers.new('Skelett', 'ARMATURE')
_m.object = ob_skelett_008
ob_cube_013.parent = ob_skelett_001
ob_cube_013.matrix_parent_inverse = Matrix(((0.4061, -0.0, 0.0, -0.0), (-0.0, 0.1048, -0.3924, 2.91), (0.0, 0.3924, 0.1048, -2.151), (-0.0, 0.0, -0.0, 1.0)))
ob_cube_013.location = (1.74, 5.804, 6.771)
ob_cube_013.rotation_euler = (0.0, -0.3927, -1.57)
ob_cube_013.scale = (0.6169, 0.6169, 0.6169)
ob_cube_013.lineart.crease_threshold = 0.0
_vg = ob_cube_013.vertex_groups.new(name='Bone')
_vg.add([0, 1, 2, 3, 4, 5, 6, 7], 1.0, 'REPLACE')
_m = ob_cube_013.modifiers.new('Skelett', 'ARMATURE')
_m.object = ob_skelett_001
ob_cube_014.parent = ob_skelett_005
ob_cube_014.matrix_parent_inverse = Matrix(((0.3439, 0.0, 0.0, -0.4695), (-0.0, -0.3439, 0.0009999, 1.051), (0.0, -0.0009999, -0.3439, 2.032), (-0.0, 0.0, -0.0, 1.0)))
ob_cube_014.location = (0.3945, 4.491, -0.06434)
ob_cube_014.rotation_euler = (0.0, -0.0, -1.57)
ob_cube_014.scale = (0.6169, 0.6169, 0.6169)
ob_cube_014.lineart.crease_threshold = 0.0
_vg = ob_cube_014.vertex_groups.new(name='Bone')
_vg.add([0, 1, 2, 3, 4, 5, 6, 7], 1.0, 'REPLACE')
_m = ob_cube_014.modifiers.new('Skelett', 'ARMATURE')
_m.object = ob_skelett_005
ob_cube_015.parent = ob_skelett_006
ob_cube_015.matrix_parent_inverse = Matrix(((0.3439, 0.0, -0.0, 0.5702), (-0.0, -0.3439, 0.0009999, 1.051), (0.0, -0.0009999, -0.3439, 2.032), (-0.0, 0.0, -0.0, 1.0)))
ob_cube_015.location = (-2.465, 4.447, -0.01423)
ob_cube_015.rotation_euler = (0.0, -0.0, -1.57)
ob_cube_015.scale = (0.6169, 0.6169, 0.6169)
ob_cube_015.lineart.crease_threshold = 0.0
_vg = ob_cube_015.vertex_groups.new(name='Bone')
_vg.add([0, 1, 2, 3, 4, 5, 6, 7], 1.0, 'REPLACE')
_m = ob_cube_015.modifiers.new('Skelett', 'ARMATURE')
_m.object = ob_skelett_006
ob_cube_016.parent = ob_skelett_007
ob_cube_016.matrix_parent_inverse = Matrix(((0.3439, 0.0, -0.0, 0.5702), (0.0, -0.3439, 0.0009999, -2.458), (-0.0, -0.0009999, -0.3439, 2.022), (-0.0, 0.0, -0.0, 1.0)))
ob_cube_016.location = (-2.398, -5.92, -0.1147)
ob_cube_016.rotation_euler = (0.0, -0.0, -1.57)
ob_cube_016.scale = (0.6169, 0.6169, 0.6169)
ob_cube_016.lineart.crease_threshold = 0.0
_vg = ob_cube_016.vertex_groups.new(name='Bone')
_vg.add([0, 1, 2, 3, 4, 5, 6, 7], 1.0, 'REPLACE')
_m = ob_cube_016.modifiers.new('Skelett', 'ARMATURE')
_m.object = ob_skelett_007
ob_cube.parent = ob_skelett_008
ob_cube.matrix_parent_inverse = Matrix(((0.3439, 0.0, 0.0, -0.4695), (0.0, -0.3439, 0.0009999, -2.458), (-0.0, -0.0009999, -0.3439, 2.022), (-0.0, 0.0, -0.0, 1.0)))
ob_cube.location = (0.4266, -5.919, -0.06434)
ob_cube.rotation_euler = (0.0, -0.0, -1.57)
ob_cube.scale = (0.6169, 0.6169, 0.6169)
ob_cube.lineart.crease_threshold = 0.0
_vg = ob_cube.vertex_groups.new(name='Bone')
_vg.add([0, 1, 2, 3, 4, 5, 6, 7], 1.0, 'REPLACE')
_m = ob_cube.modifiers.new('Skelett', 'ARMATURE')
_m.object = ob_skelett_008
ob_skelett.location = (0.0, 0.0, 10.44)
ob_skelett.scale = (4.181, 4.181, 4.181)
ob_skelett.show_in_front = True
ob_skelett.lineart.crease_threshold = 0.0
ob_skelett_001.location = (0.0, 3.267, 8.29)
ob_skelett_001.rotation_euler = (-1.31, -0.0, 0.0)
ob_skelett_001.scale = (2.462, 2.462, 2.462)
ob_skelett_001.show_in_front = True
ob_skelett_001.lineart.crease_threshold = 0.0
ob_skelett_002.location = (0.0, -6.632, 10.14)
ob_skelett_002.rotation_euler = (2.629, -0.0, 0.0)
ob_skelett_002.scale = (2.562, 2.562, 2.562)
ob_skelett_002.show_in_front = True
ob_skelett_002.lineart.crease_threshold = 0.0
ob_skelett_003.location = (0.0, -9.509, 2.828)
ob_skelett_003.rotation_euler = (2.01, -0.0, 0.0)
ob_skelett_003.scale = (2.104, 2.104, 2.104)
ob_skelett_003.show_in_front = True
ob_skelett_003.lineart.crease_threshold = 0.0
ob_skelett_004.location = (0.0, -11.65, 1.512)
ob_skelett_004.rotation_euler = (1.24, -0.0, 0.0)
ob_skelett_004.scale = (1.879, 1.879, 1.879)
ob_skelett_004.show_in_front = True
ob_skelett_004.lineart.crease_threshold = 0.0
ob_skelett_005.location = (1.365, 3.072, 5.9)
ob_skelett_005.rotation_euler = (-3.145, -0.0, 0.0)
ob_skelett_005.scale = (2.908, 2.908, 2.908)
ob_skelett_005.show_in_front = True
ob_skelett_005.lineart.crease_threshold = 0.0
ob_skelett_006.location = (-1.658, 3.072, 5.9)
ob_skelett_006.rotation_euler = (-3.145, -0.0, 0.0)
ob_skelett_006.scale = (2.908, 2.908, 2.908)
ob_skelett_006.show_in_front = True
ob_skelett_006.lineart.crease_threshold = 0.0
ob_skelett_007.location = (-1.658, -7.13, 5.9)
ob_skelett_007.rotation_euler = (-3.145, -0.0, 0.0)
ob_skelett_007.scale = (2.908, 2.908, 2.908)
ob_skelett_007.show_in_front = True
ob_skelett_007.lineart.crease_threshold = 0.0
ob_skelett_008.location = (1.365, -7.13, 5.9)
ob_skelett_008.rotation_euler = (-3.145, -0.0, 0.0)
ob_skelett_008.scale = (2.908, 2.908, 2.908)
ob_skelett_008.show_in_front = True
ob_skelett_008.lineart.crease_threshold = 0.0
ob_light.location = (4.076, 1.005, 5.904)
ob_light.rotation_euler = (0.6503, 0.05522, 1.866)
ob_light.lock_rotations_4d = False
ob_light.empty_display_type = 'ARROWS'
ob_light.color = (0.0, 0.0, 0.0, 0.0)
ob_light.lineart.crease_threshold = 0.0
ob_camera.location = (7.359, -6.926, 4.958)
ob_camera.rotation_euler = (1.109, 0.0, 0.8149)
ob_camera.lock_rotations_4d = False
ob_camera.empty_display_type = 'ARROWS'
ob_camera.color = (0.0, 0.0, 0.0, 0.0)
ob_camera.display_type = 'WIRE'
ob_camera.lineart.crease_threshold = 0.0

# ---- collection membership
scene.collection.objects.link(ob_cube_001)
scene.collection.objects.link(ob_cube_002)
scene.collection.objects.link(ob_cube_003)
scene.collection.objects.link(ob_cube_004)
scene.collection.objects.link(ob_cube_005)
scene.collection.objects.link(ob_cube_006)
scene.collection.objects.link(ob_cube_007)
scene.collection.objects.link(ob_cube_008)
scene.collection.objects.link(ob_cube_009)
scene.collection.objects.link(ob_cube_010)
scene.collection.objects.link(ob_cube_011)
scene.collection.objects.link(ob_cube_012)
scene.collection.objects.link(ob_cube_013)
scene.collection.objects.link(ob_cube_014)
scene.collection.objects.link(ob_cube_015)
scene.collection.objects.link(ob_cube_016)
scene.collection.objects.link(ob_cube)
scene.collection.objects.link(ob_skelett)
scene.collection.objects.link(ob_skelett_001)
scene.collection.objects.link(ob_skelett_002)
scene.collection.objects.link(ob_skelett_003)
scene.collection.objects.link(ob_skelett_004)
scene.collection.objects.link(ob_skelett_005)
scene.collection.objects.link(ob_skelett_006)
scene.collection.objects.link(ob_skelett_007)
scene.collection.objects.link(ob_skelett_008)
col_collection.objects.link(ob_light)
col_collection.objects.link(ob_camera)

# ---- scene / render settings (as saved in the file)
scene.camera = ob_camera
scene.frame_start = 1; scene.frame_end = 250; scene.frame_set(200)
scene.render.engine = 'BLENDER_EEVEE_NEXT'
scene.cycles.use_denoising = False
scene.cycles.samples = 128
scene.cycles.sampling_pattern = 'TABULATED_SOBOL'
scene.cycles.use_adaptive_sampling = False
scene.cycles.use_light_tree = False
scene.view_settings.view_transform = 'Filmic'
bpy.context.view_layer.update()
